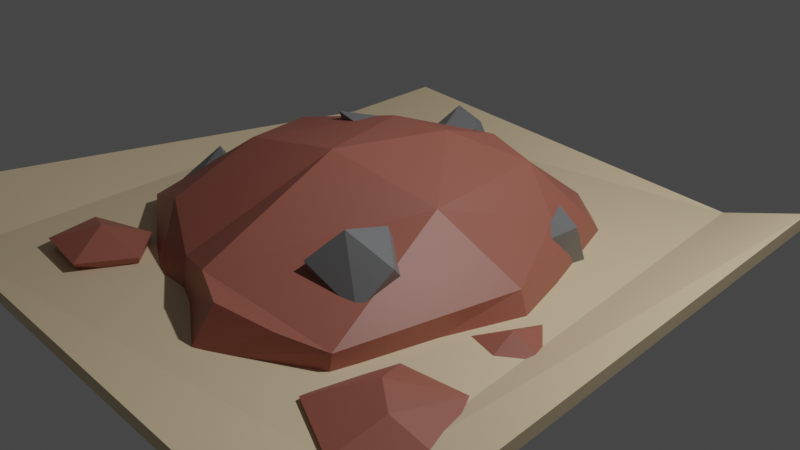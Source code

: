 # Source: dirt_element.blend  (saved by Blender 2.92.15; exported with 4.5.12 LTS)
import bpy
from mathutils import Matrix  # noqa: F401  (used for matrix-valued properties, if any)

bpy.ops.wm.read_factory_settings(use_empty=True)
scene = bpy.context.scene
scene.name = 'Scene'

# ---- collections
col_collection = bpy.data.collections.new('Collection'); scene.collection.children.link(col_collection)

# ---- materials (node trees are filled in below, after node groups)
mat_paper = bpy.data.materials.new('paper')
mat_paper.use_transparent_shadow = False
mat_dirt = bpy.data.materials.new('dirt')
mat_dirt.use_transparent_shadow = False
mat_dirt_stones = bpy.data.materials.new('dirt_stones')
mat_dirt_stones.use_transparent_shadow = False

# ---- material node trees
mat_paper.use_nodes = True; mat_paper.node_tree.nodes.clear()
_N = mat_paper.node_tree.nodes; _L = mat_paper.node_tree.links
n0 = _N.new('ShaderNodeBsdfPrincipled'); n0.name = 'Principled BSDF'; n0.location = (10, 300)
n0.distribution = 'GGX'
n0.subsurface_method = 'BURLEY'
n0.inputs[0].default_value = (0.8, 0.6356, 0.4057, 1.0)
n0.inputs[3].default_value = 1.45
n0.inputs[27].default_value = (0.0, 0.0, 0.0, 1.0)
n0.inputs[28].default_value = 1.0
n1 = _N.new('ShaderNodeOutputMaterial'); n1.name = 'Material Output'; n1.location = (300, 300)
_L.new(n0.outputs[0], n1.inputs[0])
n1.is_active_output = True
mat_dirt.use_nodes = True; mat_dirt.node_tree.nodes.clear()
_N = mat_dirt.node_tree.nodes; _L = mat_dirt.node_tree.links
n0 = _N.new('ShaderNodeBsdfPrincipled'); n0.name = 'Principled BSDF'; n0.location = (10, 300)
n0.distribution = 'GGX'
n0.subsurface_method = 'BURLEY'
n0.inputs[0].default_value = (0.3547, 0.1156, 0.08237, 1.0)
n0.inputs[3].default_value = 1.45
n0.inputs[27].default_value = (0.0, 0.0, 0.0, 1.0)
n0.inputs[28].default_value = 1.0
n1 = _N.new('ShaderNodeOutputMaterial'); n1.name = 'Material Output'; n1.location = (300, 300)
_L.new(n0.outputs[0], n1.inputs[0])
n1.is_active_output = True
mat_dirt_stones.use_nodes = True; mat_dirt_stones.node_tree.nodes.clear()
_N = mat_dirt_stones.node_tree.nodes; _L = mat_dirt_stones.node_tree.links
n0 = _N.new('ShaderNodeBsdfPrincipled'); n0.name = 'Principled BSDF'; n0.location = (10, 300)
n0.distribution = 'GGX'
n0.subsurface_method = 'BURLEY'
n0.inputs[0].default_value = (0.1836, 0.1905, 0.196, 1.0)
n0.inputs[3].default_value = 1.45
n0.inputs[27].default_value = (0.0, 0.0, 0.0, 1.0)
n0.inputs[28].default_value = 1.0
n1 = _N.new('ShaderNodeOutputMaterial'); n1.name = 'Material Output'; n1.location = (300, 300)
_L.new(n0.outputs[0], n1.inputs[0])
n1.is_active_output = True

# ---- world
world_world = bpy.data.worlds.new('World'); scene.world = world_world
world_world.use_nodes = True; world_world.node_tree.nodes.clear()
_N = world_world.node_tree.nodes; _L = world_world.node_tree.links
n0 = _N.new('ShaderNodeOutputWorld'); n0.name = 'World Output'; n0.location = (300, 300)
n1 = _N.new('ShaderNodeBackground'); n1.name = 'Background'; n1.location = (10, 300)
n1.inputs[0].default_value = (0.05088, 0.05088, 0.05088, 1.0)
_L.new(n1.outputs[0], n0.inputs[0])
n0.is_active_output = True
world_world.color = (0.05088, 0.05088, 0.05088)
world_world.use_sun_shadow = False
world_world.sun_shadow_jitter_overblur = 0.0

# ---- cameras
cam_camera = bpy.data.cameras.new('Camera')
cam_camera.clip_end = 100.0
cam_camera.ortho_scale = 7.314

# ---- lights
light_light = bpy.data.lights.new('Light', 'POINT')
light_light.transmission_factor = 0.0
light_light.energy = 1000.0
light_light.shadow_soft_size = 0.1
light_light.shadow_maximum_resolution = 0.006
light_light.use_absolute_resolution = True

# ---- meshes
me_plane_002 = bpy.data.meshes.new('Plane.002')
me_plane_002.from_pydata([(-0.8921, -0.9507, 0.03735), (0.9123, -1.03, 0.04132), (-1.032, 0.7538, 0.0), (0.8423, 0.8885, 0.1586), (0.6977, -0.7332, 0.0), (0.5013, 1.018, 0.0), (-0.9051, 1.033, 0.07021), (-1.217, -0.8866, 0.128), (-0.8931, -0.9501, -0.006608), (0.9112, -1.03, -0.002639), (-1.033, 0.7543, -0.04396), (0.8412, 0.8891, 0.1146), (0.6966, -0.7327, -0.04396), (0.5002, 1.018, -0.04396), (-0.9062, 1.033, 0.02625), (-1.218, -0.8861, 0.08403), (0.1733, 0.6659, 0.07167), (-0.5173, 0.6778, 0.1159), (-0.212, 0.2158, 0.3516), (-0.2147, 0.6163, 0.1502), (-0.5985, 0.158, 0.2547), (-0.5074, -0.1157, 0.2839), (-0.7989, -0.09054, 0.03434), (-0.6469, 0.4211, 0.118), (-0.7711, 0.2, 0.0854), (-0.7721, -0.3226, 0.06338), (-0.3983, -0.5665, -0.00919), (-0.533, -0.3996, 0.1572), (-0.1151, -0.1211, 0.364), (-0.297, -0.5218, 0.09373), (0.005469, -0.727, -0.006319), (0.02912, -0.6499, 0.1306), (0.3352, -0.5137, 0.05784), (0.4678, 0.05206, 0.0761), (0.02574, 0.4109, 0.3059), (0.1812, 0.4012, 0.2651), (0.3227, 0.5412, 0.07207), (0.328, 0.3448, 0.1401), (0.2192, -0.02812, 0.2589), (0.1987, -0.5842, 0.08733), (-0.1157, -0.5866, 0.1442), (-0.008641, 0.2355, 0.3553), (-0.6471, 0.4769, -0.01748), (-0.02449, 0.7634, -0.01748), (-0.0118, 0.7626, -0.01748), (-0.03432, 0.7643, -0.01748), (-0.5063, 0.702, -0.01748), (0.4946, 0.05512, -0.01748), (0.3881, -0.2591, -0.01748), (0.4558, 0.1847, -0.01748), (0.328, -0.5186, -0.01748), (0.2953, 0.6372, -0.01748), (0.25, 0.675, -0.01748), (-0.8156, -0.2742, -0.01748), (-0.8216, -0.16, -0.01748), (-0.744, 0.1895, -0.01748), (-0.7618, 0.06641, -0.01748), (-0.7141, 0.2385, -0.01748), (-0.4537, -0.526, -0.01748), (-0.2553, -0.5715, -0.01748), (-0.3304, -0.5708, -0.01748), (-0.2441, -0.5764, -0.01748), (-0.4201, -0.5441, -0.01748), (-0.3928, -0.5575, -0.01748), (0.04415, -0.702, -0.01748), (0.007628, -0.7166, -0.01748), (-0.1328, -0.6457, -0.01748), (0.6034, -0.7575, 0.01458), (0.4405, -0.3777, 0.01879), (0.655, -0.3481, 0.01458), (0.7779, -0.5715, 0.01458), (0.5254, -0.5173, 0.08287), (0.3765, -0.6534, 0.0184), (0.3443, -0.5444, -0.01918), (0.6336, -0.596, 0.07343), (0.5634, -0.2007, -0.01767), (0.553, 0.04611, 0.004787), (0.6675, -0.08933, -0.00275), (0.5523, -0.07483, 0.03689), (0.4527, -0.1332, -0.0007059), (-0.7189, -0.7327, 0.06702), (-0.5674, -0.47, 0.05195), (-0.4559, -0.5834, 0.04763), (-0.533, -0.7538, 0.05833), (-0.6089, -0.6131, 0.1112), (-0.7246, -0.699, 0.009434), (-0.707, -0.4937, 0.001836), (-0.7575, -0.5534, 0.06471), (-0.7244, 0.3427, 0.03502), (-0.851, 0.6487, 0.01358), (-0.6791, 0.6708, 0.02714), (-0.5832, 0.4907, 0.04397), (-0.7899, 0.538, 0.07592), (-0.6074, 0.4635, -0.01955), (-0.9049, 0.4279, 0.01615), (-0.7035, 0.4739, 0.0797), (0.5532, -0.1904, -0.01974), (0.4947, -0.01619, -0.01974), (0.4469, -0.1068, -0.01974), (0.5626, 0.033, -0.01974), (0.6513, -0.09302, -0.01974), (0.5652, -0.1966, -0.01974), (0.6367, -0.05428, -0.01974), (-0.9264, 0.5144, -0.01974), (-0.9264, 0.5145, -0.01974), (-0.868, 0.5883, -0.01974), (-0.8977, 0.467, -0.01974), (-0.7865, 0.3771, -0.01974), (-0.7789, 0.6471, -0.01974), (-0.6314, -0.7041, -0.01165), (-0.6146, -0.7073, -0.01165), (-0.6333, -0.647, -0.01165), (-0.6099, 0.4617, -0.01974), (-0.608, 0.4646, -0.01974), (-0.668, 0.594, -0.01974), (-0.7466, 0.3587, -0.01974), (-0.6977, 0.6557, -0.01974), (0.3799, -0.6093, -0.01974), (0.3447, -0.5444, -0.01974), (-0.4977, -0.5715, -0.01974), (-0.497, -0.5702, -0.01974), (-0.5978, -0.7096, -0.01165), (-0.5032, -0.568, -0.01974), (-0.498, -0.5693, -0.01974), (0.7157, -0.5007, -0.01974), (0.7585, -0.5892, -0.01237), (0.6645, -0.6884, -0.01974), (0.6374, -0.3584, -0.01974), (0.5849, -0.7457, -0.01974), (0.4642, -0.6902, -0.01974), (0.4178, -0.4456, -0.01974), (0.5053, -0.3772, -0.01974), (-0.6078, 0.4636, -0.01974), (0.3569, 0.2919, -0.01802), (0.2931, 0.4763, 0.04651), (0.336, 0.2502, 0.08557), (0.4105, 0.3578, 0.1397), (0.2373, 0.2925, 0.1386), (0.3918, 0.434, -0.006491), (0.2187, 0.3687, -0.007637), (0.2722, 0.4346, 0.1501), (-0.6139, -0.2195, -0.001698), (-0.7411, -0.1468, 0.1424), (-0.5287, -0.2144, 0.07325), (-0.5666, -0.08085, 0.1014), (-0.56, -0.1849, 0.1973), (-0.7125, -0.1156, 0.0304), (-0.7032, -0.2803, 0.1143), (-0.6016, -0.2837, 0.1534), (-0.6559, -0.1417, 0.2174), (0.284, -0.3848, 0.1), (0.03592, -0.2845, 0.06458), (0.3115, -0.2761, 0.1984), (0.2498, -0.1537, 0.07278), (0.1789, -0.1756, 0.2433), (0.1562, -0.3216, -0.02969), (0.09769, -0.4069, 0.1902), (0.1712, -0.323, 0.2798), (0.0635, -0.1758, 0.163), (-0.1673, 0.5395, 0.2312), (-0.3472, 0.5055, 0.1854), (-0.1625, 0.6099, 0.1544), (-0.2123, 0.5204, 0.0742), (-0.2658, 0.6365, 0.09807), (-0.2568, 0.4442, 0.1984), (-0.2974, 0.595, 0.2656), (-0.2581, 0.6609, 0.2013), (-0.3424, 0.5759, 0.1085), (-0.3758, 0.2412, 0.2822), (-0.3001, 0.123, 0.3309), (-0.2645, 0.2081, 0.3363), (-0.3929, 0.1413, 0.3356), (-0.3548, 0.1484, 0.2468)], [], [(4, 1, 3, 5), (4, 2, 0), (2, 5, 6), (0, 2, 7), (4, 0, 1), (4, 5, 2), (12, 13, 11, 9), (12, 8, 10), (10, 14, 13), (8, 15, 10), (12, 9, 8), (12, 10, 13), (2, 10, 15, 7), (5, 13, 14, 6), (1, 9, 11, 3), (0, 8, 9, 1), (7, 15, 8, 0), (6, 14, 10, 2), (3, 11, 13, 5), (20, 18, 23), (28, 21, 27), (27, 29, 28), (23, 24, 20), (35, 16, 19), (36, 16, 35), (33, 37, 38), (38, 40, 32), (39, 32, 40), (40, 31, 39), (33, 38, 32), (35, 34, 41), (37, 36, 35), (39, 30, 32), (38, 41, 28), (40, 28, 29), (22, 25, 21), (41, 38, 35), (18, 17, 23), (26, 27, 25), (25, 27, 21), (22, 21, 20, 24), (21, 28, 18, 20), (34, 35, 19), (28, 41, 18), (37, 35, 38), (34, 19, 18), (41, 34, 18), (19, 17, 18), (39, 31, 30), (36, 37, 33), (29, 27, 26), (38, 28, 40), (62, 58, 53, 54, 56, 55, 57, 42, 46, 45, 43, 44, 52, 51, 49, 47, 48, 50, 64, 65, 66, 61, 59, 60, 63), (57, 55, 24, 23), (25, 53, 58, 26), (63, 26, 62), (47, 33, 48), (65, 30, 66), (25, 22, 54, 53), (51, 36, 49), (19, 16, 44, 43), (19, 43, 45, 17), (17, 45, 46), (59, 29, 26, 60), (23, 17, 46, 42), (40, 61, 66, 30, 31), (57, 23, 42), (26, 63, 60), (30, 65, 64), (50, 32, 30, 64), (32, 50, 48, 33), (58, 62, 26), (56, 54, 22), (16, 36, 51, 52), (49, 36, 33, 47), (52, 44, 16), (22, 24, 55, 56), (61, 40, 29, 59), (67, 70, 74), (72, 67, 71), (68, 72, 71), (69, 68, 71), (70, 69, 74), (74, 69, 71), (71, 67, 74), (73, 72, 68), (75, 77, 78), (79, 75, 78), (76, 79, 78), (77, 76, 78), (85, 80, 87), (80, 83, 84), (87, 80, 84), (81, 87, 84), (82, 81, 84), (83, 82, 84), (86, 87, 81), (86, 85, 87), (93, 91, 88), (88, 91, 95), (94, 88, 92), (89, 94, 92), (90, 89, 92), (91, 90, 95), (95, 90, 92), (92, 88, 95), (101, 96, 98, 97, 99, 102, 100), (119, 121, 110, 109, 111, 122, 123, 120), (124, 125, 126, 128, 129, 117, 118, 130, 131, 127), (113, 132, 112, 115, 107, 106, 103, 104, 105, 108, 116, 114), (131, 130, 68), (125, 70, 67, 126), (128, 67, 72, 129), (68, 69, 127, 131), (127, 69, 70, 124), (130, 118, 73, 68), (72, 73, 118, 117), (72, 117, 129), (126, 67, 128), (124, 70, 125), (99, 97, 76), (100, 77, 75, 101), (99, 76, 77, 102), (79, 76, 97, 98), (79, 98, 96, 75), (102, 77, 100), (75, 96, 101), (86, 122, 111), (81, 123, 122, 86), (121, 83, 80, 110), (123, 81, 82, 120), (119, 120, 82, 83), (109, 110, 80, 85), (83, 121, 119), (109, 85, 86, 111), (108, 105, 89), (115, 88, 94, 107), (89, 90, 116, 108), (116, 90, 91, 114), (94, 89, 104, 103), (104, 89, 105), (94, 103, 106), (94, 106, 107), (88, 115, 112, 93), (114, 91, 93, 113), (113, 93, 132), (132, 93, 112), (138, 133, 139), (133, 138, 136), (133, 136, 135), (133, 135, 137), (135, 136, 137), (136, 140, 137), (138, 140, 136), (139, 137, 140), (138, 134, 140), (134, 139, 140), (139, 133, 137), (138, 139, 134), (146, 141, 147), (141, 146, 144), (141, 144, 143), (141, 143, 148), (143, 144, 145), (148, 143, 145), (149, 148, 145), (144, 149, 145), (146, 149, 144), (147, 148, 149), (146, 142, 149), (142, 147, 149), (147, 141, 148), (146, 147, 142), (155, 150, 156), (150, 155, 153), (150, 153, 152), (150, 152, 157), (152, 153, 154), (157, 152, 154), (158, 157, 154), (153, 158, 154), (155, 158, 153), (156, 157, 158), (155, 151, 158), (151, 156, 158), (156, 150, 157), (155, 156, 151), (164, 159, 165), (159, 164, 162), (159, 162, 161), (159, 161, 166), (161, 162, 163), (166, 161, 163), (167, 166, 163), (162, 167, 163), (164, 167, 162), (165, 166, 167), (164, 160, 167), (160, 165, 167), (165, 159, 166), (164, 165, 160), (170, 169, 172), (169, 170, 171), (170, 168, 171), (172, 171, 168), (172, 169, 171), (170, 172, 168)])
me_plane_002.polygons.foreach_set('material_index', [0, 0, 0, 0, 0, 0, 0, 0, 0, 0, 0, 0, 0, 0, 0, 0, 0, 0, 0, 1, 1, 1, 1, 1, 1, 1, 1, 1, 1, 1, 1, 1, 1, 1, 1, 1, 1, 1, 1, 1, 1, 1, 1, 1, 1, 1, 1, 1, 1, 1, 1, 1, 1, 1, 1, 1, 1, 1, 1, 1, 1, 1, 1, 1, 1, 1, 1, 1, 1, 1, 1, 1, 1, 1, 1, 1, 1, 1, 1, 1, 1, 1, 1, 1, 1, 1, 1, 1, 1, 1, 1, 1, 1, 1, 1, 1, 1, 1, 1, 1, 1, 1, 1, 1, 1, 1, 1, 1, 1, 1, 1, 1, 1, 1, 1, 1, 1, 1, 1, 1, 1, 1, 1, 1, 1, 1, 1, 1, 1, 1, 1, 1, 1, 1, 1, 1, 1, 1, 1, 1, 1, 1, 1, 1, 1, 1, 1, 2, 2, 2, 2, 2, 2, 2, 2, 2, 2, 2, 2, 2, 2, 2, 2, 2, 2, 2, 2, 2, 2, 2, 2, 2, 2, 2, 2, 2, 2, 2, 2, 2, 2, 2, 2, 2, 2, 2, 2, 2, 2, 2, 2, 2, 2, 2, 2, 2, 2, 2, 2, 2, 2, 2, 2, 2, 2, 2, 2])
_uv = me_plane_002.uv_layers.new(name='UVMap')
_uv.uv.foreach_set('vector', [0.5, 0.0, 1.0, 0.0, 1.0, 1.0, 0.5, 1.0, 0.5, 0.0, 0.0, 1.0, 0.0, 0.0, 0.0, 1.0, 0.5, 1.0, 0.0, 0.0, 0.0, 0.0, 0.0, 1.0, 0.0, 0.0, 0.5, 0.0, 0.0, 0.0, 1.0, 0.0, 0.5, 0.0, 0.5, 1.0, 0.0, 1.0, 0.5, 0.0, 0.5, 1.0, 1.0, 1.0, 1.0, 0.0, 0.5, 0.0, 0.0, 0.0, 0.0, 1.0, 0.0, 1.0, 0.0, 0.0, 0.5, 1.0, 0.0, 0.0, 0.0, 0.0, 0.0, 1.0, 0.5, 0.0, 1.0, 0.0, 0.0, 0.0, 0.5, 0.0, 0.0, 1.0, 0.5, 1.0, 0.0, 1.0, 0.0, 1.0, 0.0, 0.0, 0.0, 0.0, 0.5, 1.0, 0.5, 1.0, 0.0, 0.0, 0.0, 0.0, 1.0, 0.0, 1.0, 0.0, 1.0, 1.0, 1.0, 1.0, 0.0, 0.0, 0.0, 0.0, 1.0, 0.0, 1.0, 0.0, 0.0, 0.0, 0.0, 0.0, 0.0, 0.0, 0.0, 0.0, 0.0, 0.0, 0.0, 0.0, 0.0, 1.0, 0.0, 1.0, 1.0, 1.0, 1.0, 1.0, 0.5, 1.0, 0.5, 1.0, 0.0, 0.0, 0.0, 0.0, 0.0, 0.0, 0.0, 0.0, 0.0, 0.0, 0.0, 0.0, 0.0, 0.0, 0.0, 0.0, 0.0, 0.0, 0.0, 0.0, 0.0, 0.0, 0.0, 0.0, 0.0, 0.0, 0.0, 0.0, 0.0, 0.0, 0.0, 0.0, 0.0, 0.0, 0.0, 0.0, 0.0, 0.0, 0.0, 0.0, 0.0, 0.0, 0.0, 0.0, 0.0, 0.0, 0.0, 0.0, 0.0, 0.0, 0.0, 0.0, 0.0, 0.0, 0.0, 0.0, 0.0, 0.0, 0.0, 0.0, 0.0, 0.0, 0.0, 0.0, 0.0, 0.0, 0.0, 0.0, 0.0, 0.0, 0.0, 0.0, 0.0, 0.0, 0.0, 0.0, 0.0, 0.0, 0.0, 0.0, 0.0, 0.0, 0.0, 0.0, 0.0, 0.0, 0.0, 0.0, 0.0, 0.0, 0.0, 0.0, 0.0, 0.0, 0.0, 0.0, 0.0, 0.0, 0.0, 0.0, 0.0, 0.0, 0.0, 0.0, 0.0, 0.0, 0.0, 0.0, 0.0, 0.0, 0.0, 0.0, 0.0, 0.0, 0.0, 0.0, 0.0, 0.0, 0.0, 0.0, 0.0, 0.0, 0.0, 0.0, 0.0, 0.0, 0.0, 0.0, 0.0, 0.0, 0.0, 0.0, 0.0, 0.0, 0.0, 0.0, 0.0, 0.0, 0.0, 0.0, 0.0, 0.0, 0.0, 0.0, 0.0, 0.0, 0.0, 0.0, 0.0, 0.0, 0.0, 0.0, 0.0, 0.0, 0.0, 0.0, 0.0, 0.0, 0.0, 0.0, 0.0, 0.0, 0.0, 0.0, 0.0, 0.0, 0.0, 0.0, 0.0, 0.0, 0.0, 0.0, 0.0, 0.0, 0.0, 0.0, 0.0, 0.0, 0.0, 0.0, 0.0, 0.0, 0.0, 0.0, 0.0, 0.0, 0.0, 0.0, 0.0, 0.0, 0.0, 0.0, 0.0, 0.0, 0.0, 0.0, 0.0, 0.0, 0.0, 0.0, 0.0, 0.0, 0.7632, 0.6715, 0.7663, 0.6698, 0.8001, 0.6464, 0.8006, 0.6357, 0.795, 0.6146, 0.7934, 0.6031, 0.7906, 0.5986, 0.7844, 0.5764, 0.7712, 0.5554, 0.7272, 0.5496, 0.7263, 0.5496, 0.7251, 0.5497, 0.7007, 0.5579, 0.6965, 0.5614, 0.6816, 0.6036, 0.6779, 0.6157, 0.6879, 0.645, 0.6935, 0.6691, 0.7199, 0.6862, 0.7233, 0.6876, 0.7364, 0.681, 0.7468, 0.6745, 0.7478, 0.6741, 0.7548, 0.674, 0.7606, 0.6728, 0.0, 0.0, 0.0, 0.0, 0.0, 0.0, 0.0, 0.0, 0.0, 0.0, 0.0, 0.0, 0.0, 0.0, 0.0, 0.0, 0.0, 0.0, 0.0, 0.0, 0.0, 0.0, 0.0, 0.0, 0.0, 0.0, 0.0, 0.0, 0.0, 0.0, 0.0, 0.0, 0.0, 0.0, 0.0, 0.0, 0.0, 0.0, 0.0, 0.0, 0.0, 0.0, 0.0, 0.0, 0.0, 0.0, 0.0, 0.0, 0.0, 0.0, 0.0, 0.0, 0.0, 0.0, 0.0, 0.0, 0.0, 0.0, 0.0, 0.0, 0.0, 0.0, 0.0, 0.0, 0.0, 0.0, 0.0, 0.0, 0.0, 0.0, 0.0, 0.0, 0.0, 0.0, 0.0, 0.0, 0.0, 0.0, 0.0, 0.0, 0.0, 0.0, 0.0, 0.0, 0.0, 0.0, 0.0, 0.0, 0.0, 0.0, 0.0, 0.0, 0.0, 0.0, 0.0, 0.0, 0.0, 0.0, 0.0, 0.0, 0.0, 0.0, 0.0, 0.0, 0.0, 0.0, 0.0, 0.0, 0.0, 0.0, 0.0, 0.0, 0.0, 0.0, 0.0, 0.0, 0.0, 0.0, 0.0, 0.0, 0.0, 0.0, 0.0, 0.0, 0.0, 0.0, 0.0, 0.0, 0.0, 0.0, 0.0, 0.0, 0.0, 0.0, 0.0, 0.0, 0.0, 0.0, 0.0, 0.0, 0.0, 0.0, 0.0, 0.0, 0.0, 0.0, 0.0, 0.0, 0.0, 0.0, 0.0, 0.0, 0.0, 0.0, 0.0, 0.0, 0.0, 0.0, 0.0, 0.0, 0.0, 0.0, 0.0, 0.0, 0.0, 0.0, 0.0, 0.0, 0.0, 0.0, 0.0, 0.0, 0.0, 0.0, 0.0, 0.0, 0.0, 0.0, 0.0, 0.0, 0.8405, 0.2743, 0.6587, 0.2743, 0.7273, 0.3937, 0.9851, 0.289, 0.8405, 0.2743, 0.9325, 0.4318, 0.3186, 0.2886, 0.1069, 0.289, 0.1818, 0.3937, 0.4768, 0.2743, 0.3186, 0.2886, 0.3513, 0.4125, 0.6587, 0.2743, 0.4768, 0.2743, 0.5909, 0.3937, 0.5909, 0.3937, 0.4768, 0.2743, 0.5224, 0.4325, 0.9325, 0.4318, 0.8405, 0.2743, 0.8636, 0.3937, 0.1818, 0.2362, 0.1069, 0.289, 0.3186, 0.2886, 0.8482, 0.2341, 0.6587, 0.2743, 0.7273, 0.3937, 0.9851, 0.289, 0.8482, 0.2341, 0.9105, 0.4196, 0.413, 0.2801, 0.1069, 0.289, 0.1818, 0.3937, 0.6587, 0.2743, 0.413, 0.2801, 0.5444, 0.42, 0.863, 0.1575, 0.8405, 0.2743, 0.9851, 0.289, 0.8405, 0.2743, 0.6587, 0.2743, 0.7273, 0.3937, 0.9851, 0.289, 0.8405, 0.2743, 0.9105, 0.4196, 0.3186, 0.2886, 0.1069, 0.289, 0.1818, 0.3937, 0.4768, 0.2743, 0.3186, 0.2886, 0.3513, 0.4125, 0.6587, 0.2743, 0.4768, 0.2743, 0.5444, 0.42, 0.1906, 0.1689, 0.1069, 0.289, 0.3186, 0.2886, 0.1507, 0.1551, 0.0, 0.1575, 0.1069, 0.289, 0.6812, 0.1575, 0.6587, 0.2743, 0.8405, 0.2743, 0.8405, 0.2743, 0.6587, 0.2743, 0.7273, 0.3937, 0.9851, 0.289, 0.8405, 0.2743, 0.9325, 0.4318, 0.3186, 0.2886, 0.1069, 0.289, 0.1818, 0.3937, 0.4768, 0.2743, 0.3186, 0.2886, 0.3513, 0.4125, 0.6587, 0.2743, 0.4768, 0.2743, 0.5909, 0.3937, 0.5909, 0.3937, 0.4768, 0.2743, 0.5224, 0.4325, 0.9325, 0.4318, 0.8405, 0.2743, 0.8636, 0.3937, 0.7301, 0.6433, 0.7305, 0.6431, 0.7339, 0.6404, 0.7324, 0.6375, 0.7302, 0.6359, 0.7279, 0.6387, 0.7274, 0.6399, 0.7641, 0.6552, 0.7672, 0.6595, 0.7677, 0.6594, 0.7683, 0.6593, 0.7683, 0.6575, 0.7642, 0.6551, 0.7641, 0.6551, 0.764, 0.6552, 0.7253, 0.653, 0.7239, 0.6557, 0.727, 0.6589, 0.7295, 0.6608, 0.7334, 0.659, 0.7361, 0.6564, 0.7372, 0.6543, 0.7348, 0.6512, 0.7321, 0.649, 0.7278, 0.6484, 0.7676, 0.6222, 0.7676, 0.6222, 0.7676, 0.6222, 0.772, 0.6255, 0.7733, 0.6249, 0.7768, 0.6221, 0.7777, 0.6206, 0.7777, 0.6206, 0.7759, 0.6182, 0.773, 0.6163, 0.7704, 0.6161, 0.7695, 0.618, 0.3611, 0.2304, 0.2681, 0.2269, 0.3186, 0.2886, 0.6687, 0.2221, 0.6587, 0.2743, 0.8405, 0.2743, 0.7693, 0.2221, 0.8506, 0.2221, 0.8405, 0.2743, 0.9851, 0.289, 0.9273, 0.2268, 0.3186, 0.2886, 0.4768, 0.2743, 0.459, 0.2253, 0.3611, 0.2304, 0.4665, 0.2253, 0.4768, 0.2743, 0.6587, 0.2743, 0.5823, 0.2253, 0.2681, 0.2269, 0.1819, 0.2352, 0.1818, 0.2362, 0.3186, 0.2886, 0.1069, 0.289, 0.1818, 0.2362, 0.1814, 0.235, 0.1187, 0.2193, 0.1069, 0.289, 0.1187, 0.2193, 0.05634, 0.2268, 0.7693, 0.2221, 0.8405, 0.2743, 0.8506, 0.2221, 0.5823, 0.2253, 0.6587, 0.2743, 0.6687, 0.2221, 0.4192, 0.2207, 0.2984, 0.2228, 0.413, 0.2801, 0.6864, 0.2262, 0.6587, 0.2743, 0.8482, 0.2341, 0.8446, 0.2282, 0.4279, 0.2207, 0.413, 0.2801, 0.6587, 0.2743, 0.5881, 0.229, 0.1069, 0.289, 0.413, 0.2801, 0.2984, 0.2228, 0.1447, 0.2347, 0.1069, 0.289, 0.1267, 0.2285, 0.0124, 0.1573, 0.0, 0.1575, 0.5881, 0.229, 0.6587, 0.2743, 0.6864, 0.2262, 0.0, 0.1575, 0.0124, 0.1573, 0.002869, 0.1525, 0.1906, 0.1689, 0.4211, 0.1402, 0.2499, 0.04684, 0.3186, 0.2886, 0.4267, 0.1407, 0.4211, 0.1402, 0.1906, 0.1689, 0.753, 0.1108, 0.6587, 0.2743, 0.8405, 0.2743, 0.7698, 0.1092, 0.4267, 0.1407, 0.3186, 0.2886, 0.4768, 0.2743, 0.4281, 0.1406, 0.4501, 0.1405, 0.4487, 0.1406, 0.4768, 0.2743, 0.6587, 0.2743, 0.7851, 0.1076, 0.7698, 0.1092, 0.8405, 0.2743, 0.863, 0.1575, 0.6587, 0.2743, 0.753, 0.1108, 0.4501, 0.1405, 0.05287, 0.06589, 0.0, 0.1575, 0.1507, 0.1551, 0.09085, 0.07185, 0.3744, 0.2122, 0.2636, 0.2214, 0.3186, 0.2886, 0.8593, 0.1767, 0.8405, 0.2743, 0.9851, 0.289, 0.8912, 0.1878, 0.3186, 0.2886, 0.4768, 0.2743, 0.4475, 0.1939, 0.3744, 0.2122, 0.4599, 0.1939, 0.4768, 0.2743, 0.6587, 0.2743, 0.5183, 0.1843, 0.1069, 0.289, 0.3186, 0.2886, 0.1819, 0.2362, 0.1818, 0.2362, 0.1819, 0.2362, 0.3186, 0.2886, 0.2636, 0.2214, 0.1069, 0.289, 0.1818, 0.2362, 0.1204, 0.2095, 0.1069, 0.289, 0.1204, 0.2095, 0.02469, 0.1878, 0.8405, 0.2743, 0.8593, 0.1767, 0.6844, 0.1575, 0.6812, 0.1575, 0.5183, 0.1843, 0.6587, 0.2743, 0.6812, 0.1575, 0.6798, 0.1574, 0.6798, 0.1574, 0.6812, 0.1575, 0.681, 0.1572, 0.6817, 0.1571, 0.6812, 0.1575, 0.6844, 0.1575, 0.09091, 0.0, 0.02304, 0.1176, 0.1507, 0.1551, 0.8243, 0.1394, 0.6006, 0.1287, 0.6276, 0.3035, 0.8243, 0.1394, 0.6276, 0.3035, 0.8405, 0.2743, 0.8243, 0.1394, 0.8405, 0.2743, 0.9518, 0.3535, 0.8405, 0.2743, 0.6276, 0.3035, 0.7503, 0.4325, 0.6276, 0.3035, 0.3906, 0.333, 0.5455, 0.4724, 0.6006, 0.1287, 0.3906, 0.333, 0.6276, 0.3035, 0.1906, 0.1689, 0.146, 0.3437, 0.3906, 0.333, 0.6006, 0.1287, 0.3859, 0.1981, 0.3906, 0.333, 0.3859, 0.1981, 0.1906, 0.1689, 0.3906, 0.333, 0.1507, 0.1551, 0.02304, 0.1176, 0.146, 0.3437, 0.2958, 0.0399, 0.1906, 0.1689, 0.3859, 0.1981, 0.09091, 0.0, 0.02304, 0.1176, 0.1507, 0.1551, 0.8243, 0.1394, 0.6006, 0.1287, 0.6276, 0.3035, 0.8243, 0.1394, 0.6276, 0.3035, 0.8405, 0.2743, 0.8243, 0.1394, 0.8405, 0.2743, 0.9851, 0.289, 0.8405, 0.2743, 0.6276, 0.3035, 0.7503, 0.4325, 0.9851, 0.289, 0.8405, 0.2743, 0.9214, 0.4125, 0.3906, 0.333, 0.1069, 0.289, 0.1818, 0.3937, 0.6276, 0.3035, 0.3906, 0.333, 0.5455, 0.4724, 0.6006, 0.1287, 0.3906, 0.333, 0.6276, 0.3035, 0.1906, 0.1689, 0.1069, 0.289, 0.3906, 0.333, 0.6006, 0.1287, 0.3859, 0.1981, 0.3906, 0.333, 0.3859, 0.1981, 0.1906, 0.1689, 0.3906, 0.333, 0.1507, 0.1551, 0.02304, 0.1176, 0.1069, 0.289, 0.2958, 0.0399, 0.1906, 0.1689, 0.3859, 0.1981, 0.09091, 0.0, 0.02304, 0.1176, 0.1507, 0.1551, 0.8243, 0.1394, 0.6006, 0.1287, 0.6276, 0.3035, 0.8243, 0.1394, 0.6276, 0.3035, 0.8405, 0.2743, 0.8243, 0.1394, 0.8405, 0.2743, 0.9851, 0.289, 0.8405, 0.2743, 0.6276, 0.3035, 0.7503, 0.4325, 0.9851, 0.289, 0.8405, 0.2743, 0.9214, 0.4125, 0.3906, 0.333, 0.1069, 0.289, 0.1818, 0.3937, 0.6276, 0.3035, 0.3906, 0.333, 0.5455, 0.4724, 0.6006, 0.1287, 0.3906, 0.333, 0.6276, 0.3035, 0.1906, 0.1689, 0.1069, 0.289, 0.3906, 0.333, 0.6006, 0.1287, 0.3859, 0.1981, 0.3906, 0.333, 0.3859, 0.1981, 0.1906, 0.1689, 0.3906, 0.333, 0.1507, 0.1551, 0.02304, 0.1176, 0.1069, 0.289, 0.2958, 0.0399, 0.1906, 0.1689, 0.3859, 0.1981, 0.09091, 0.0, 0.02304, 0.1176, 0.1507, 0.1551, 0.8243, 0.1394, 0.6006, 0.1287, 0.6276, 0.3035, 0.8243, 0.1394, 0.6276, 0.3035, 0.8405, 0.2743, 0.8243, 0.1394, 0.8405, 0.2743, 0.9851, 0.289, 0.8405, 0.2743, 0.6276, 0.3035, 0.7503, 0.4325, 0.9851, 0.289, 0.8405, 0.2743, 0.9214, 0.4125, 0.3906, 0.333, 0.1069, 0.289, 0.1818, 0.3937, 0.6276, 0.3035, 0.3906, 0.333, 0.5455, 0.4724, 0.6006, 0.1287, 0.3906, 0.333, 0.6276, 0.3035, 0.1906, 0.1689, 0.1069, 0.289, 0.3906, 0.333, 0.6006, 0.1287, 0.3859, 0.1981, 0.3906, 0.333, 0.3859, 0.1981, 0.1906, 0.1689, 0.3906, 0.333, 0.1507, 0.1551, 0.02304, 0.1176, 0.1069, 0.289, 0.2958, 0.0399, 0.1906, 0.1689, 0.3859, 0.1981, 0.09091, 0.0, 0.02304, 0.1176, 0.1507, 0.1551, 0.8325, 0.2082, 0.6128, 0.2077, 0.7503, 0.4325, 0.6128, 0.2077, 0.3882, 0.2642, 0.5455, 0.4724, 0.1906, 0.1689, 0.146, 0.3437, 0.3882, 0.2642, 0.1507, 0.1551, 0.02304, 0.1176, 0.146, 0.3437, 0.2958, 0.0399, 0.1906, 0.1689, 0.3882, 0.2642])
me_plane_002.materials.append(mat_paper)
me_plane_002.materials.append(mat_dirt)
me_plane_002.materials.append(mat_dirt_stones)
me_plane_002.use_remesh_fix_poles = True
me_plane_002.use_remesh_preserve_attributes = False
me_plane_002.use_mirror_vertex_groups = False
me_plane_002.update()

# ---- objects
ob_light = bpy.data.objects.new('Light', light_light)
ob_camera = bpy.data.objects.new('Camera', cam_camera)
ob_dirt_element = bpy.data.objects.new('dirt_element', me_plane_002)

# ---- transforms, parenting, visibility, modifiers, constraints
ob_light.location = (4.076, 1.005, 5.904)
ob_light.rotation_euler = (0.6503, 0.05522, 1.866)
ob_light.lock_rotations_4d = False
ob_light.empty_display_type = 'ARROWS'
ob_light.color = (0.0, 0.0, 0.0, 0.0)
ob_light.lineart.crease_threshold = 0.0
ob_camera.location = (7.359, -6.926, 4.958)
ob_camera.rotation_euler = (1.109, 0.0, 0.8149)
ob_camera.lock_rotations_4d = False
ob_camera.empty_display_type = 'ARROWS'
ob_camera.color = (0.0, 0.0, 0.0, 0.0)
ob_camera.display_type = 'WIRE'
ob_camera.lineart.crease_threshold = 0.0
ob_dirt_element.location = (0.2819, -0.376, -0.2369)
ob_dirt_element.scale = (3.278, 3.278, 3.278)
ob_dirt_element.lineart.crease_threshold = 0.0

# ---- collection membership
col_collection.objects.link(ob_light)
col_collection.objects.link(ob_camera)
col_collection.objects.link(ob_dirt_element)

# ---- scene / render settings (as saved in the file)
scene.camera = ob_camera
scene.frame_start = 1; scene.frame_end = 250; scene.frame_set(1)
scene.render.engine = 'BLENDER_EEVEE_NEXT'
scene.cycles.use_denoising = False
scene.cycles.samples = 128
scene.cycles.sampling_pattern = 'TABULATED_SOBOL'
scene.cycles.use_adaptive_sampling = False
scene.cycles.use_light_tree = False
scene.view_settings.view_transform = 'Filmic'
bpy.context.view_layer.update()
